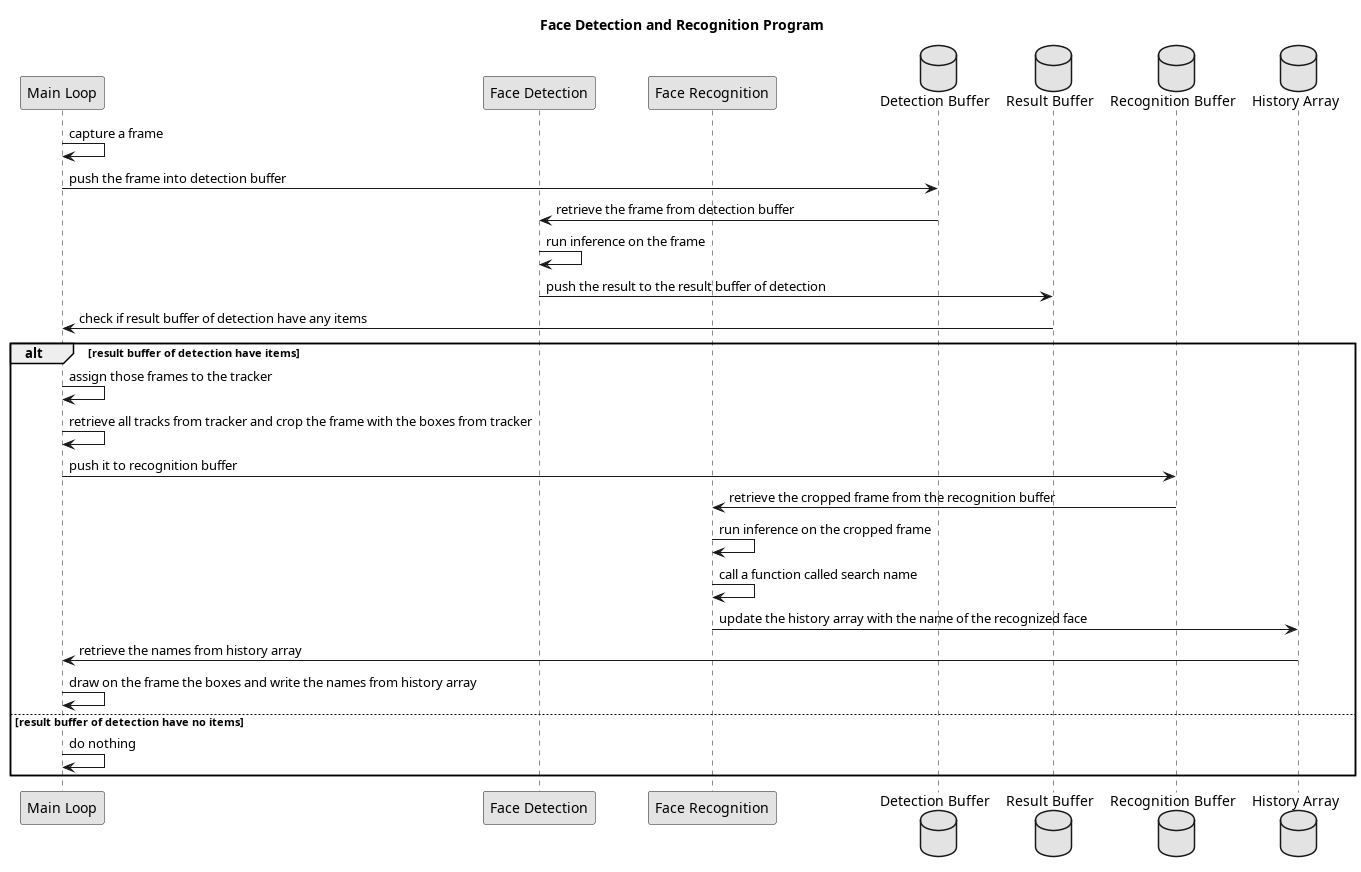

The diagram above was rendered by PlantUML. Its source (embedded in the PNG):
@startuml
skinparam monochrome true
skinparam shadowing false

title Face Detection and Recognition Program

participant "Main Loop" as ML
participant "Face Detection" as FD
participant "Face Recognition" as FR

database "Detection Buffer" as DB
database "Result Buffer" as RB
database "Recognition Buffer" as RB2
database "History Array" as HA

ML -> ML : capture a frame
ML -> DB : push the frame into detection buffer
DB -> FD : retrieve the frame from detection buffer
FD -> FD : run inference on the frame
FD -> RB : push the result to the result buffer of detection
RB -> ML : check if result buffer of detection have any items
alt result buffer of detection have items
ML -> ML : assign those frames to the tracker
ML -> ML : retrieve all tracks from tracker and crop the frame with the boxes from tracker
ML -> RB2 : push it to recognition buffer
RB2 -> FR : retrieve the cropped frame from the recognition buffer
FR -> FR : run inference on the cropped frame
FR -> FR : call a function called search name
FR -> HA : update the history array with the name of the recognized face
HA -> ML : retrieve the names from history array
ML -> ML : draw on the frame the boxes and write the names from history array
else result buffer of detection have no items
ML -> ML : do nothing
end

@enduml